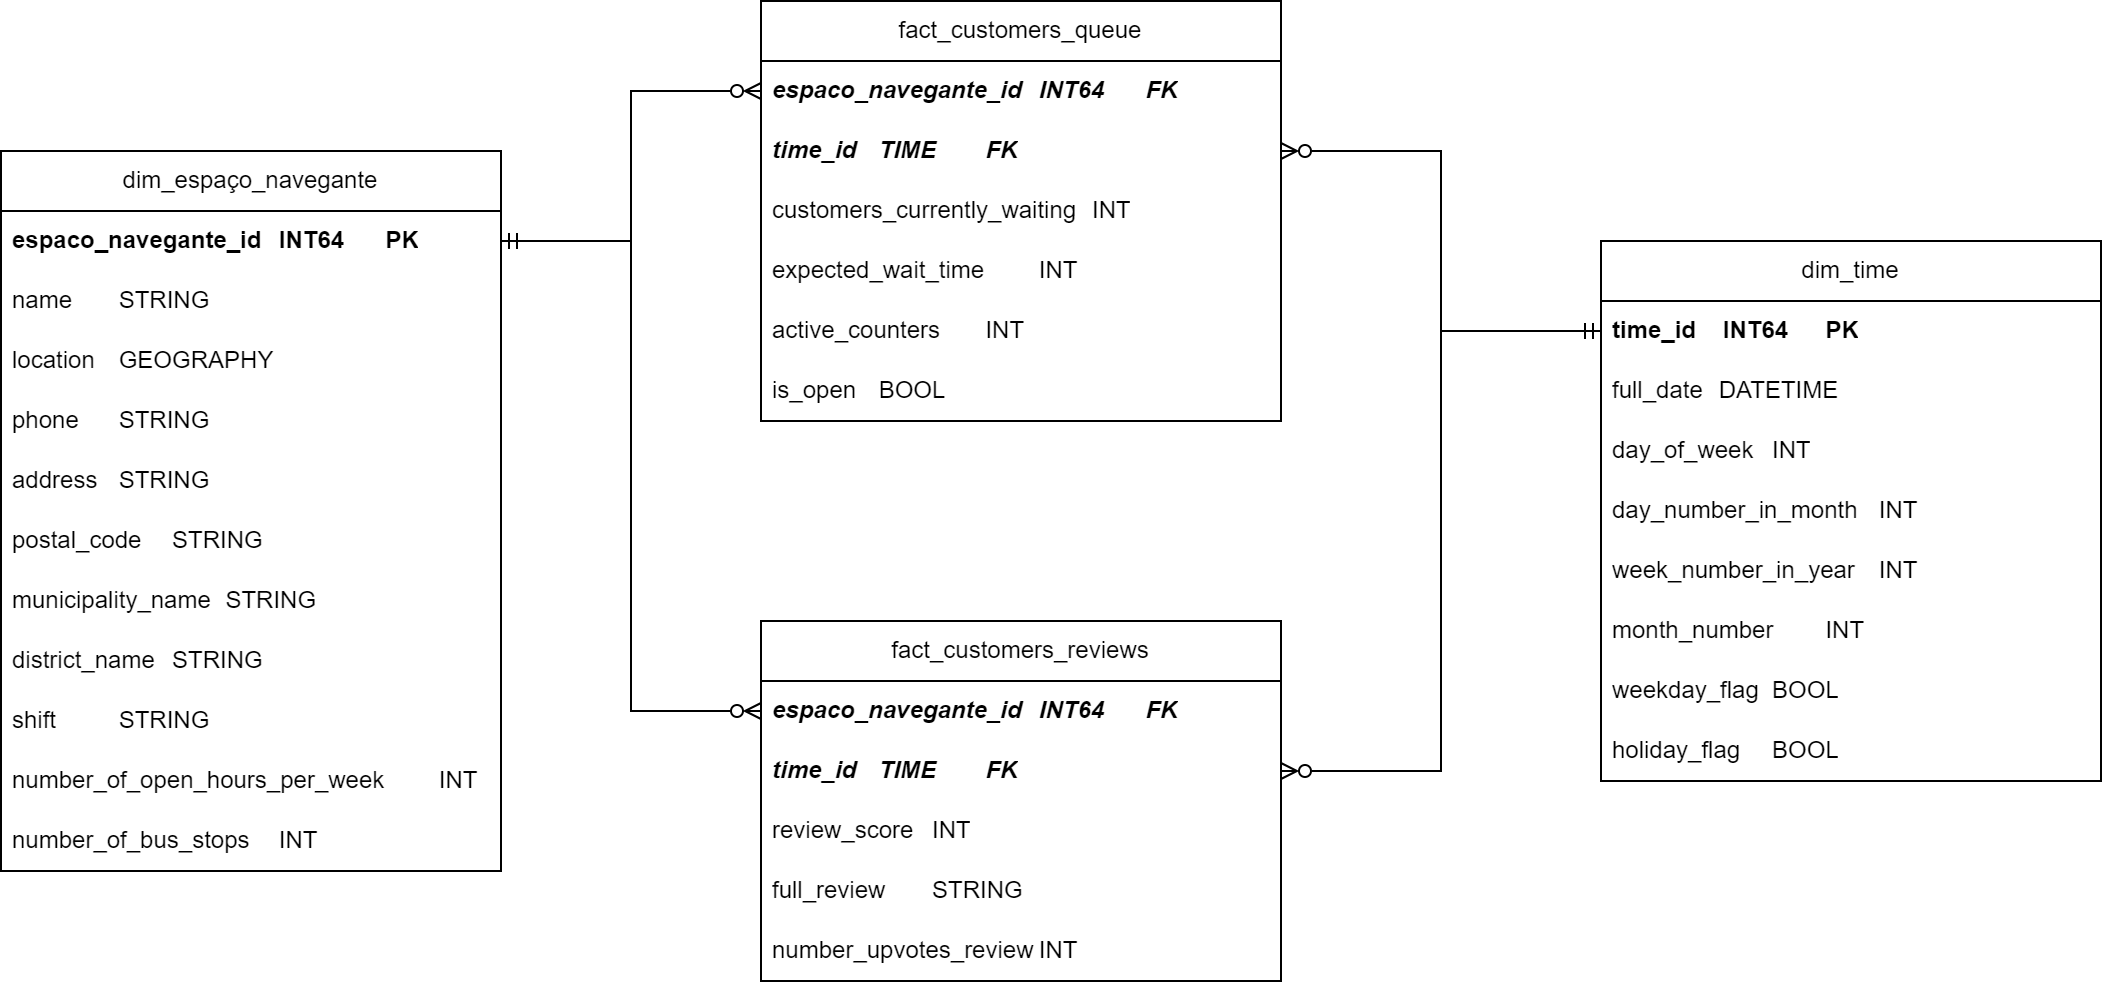

The diagram above was exported from draw.io. Its source (the exported page's mxGraphModel, read from the mxfile embedded in the PNG):
<mxGraphModel dx="1293" dy="639" grid="1" gridSize="10" guides="1" tooltips="1" connect="1" arrows="1" fold="1" page="1" pageScale="1" pageWidth="850" pageHeight="1100" math="0" shadow="0">
  <root>
    <mxCell id="0" />
    <mxCell id="1" parent="0" />
    <mxCell id="-e4kX9AorHYyHGw_W_Zw-1" value="dim_espaço_navegante" style="swimlane;fontStyle=0;childLayout=stackLayout;horizontal=1;startSize=30;horizontalStack=0;resizeParent=1;resizeParentMax=0;resizeLast=0;collapsible=1;marginBottom=0;whiteSpace=wrap;html=1;" parent="1" vertex="1">
      <mxGeometry x="110" y="295" width="250" height="360" as="geometry" />
    </mxCell>
    <mxCell id="-e4kX9AorHYyHGw_W_Zw-2" value="&lt;b&gt;espaco_navegante_id&lt;span style=&quot;white-space: pre;&quot;&gt;&#09;&lt;/span&gt;INT64&lt;span style=&quot;white-space: pre;&quot;&gt;&#09;&lt;/span&gt;PK&lt;/b&gt;" style="text;strokeColor=none;fillColor=none;align=left;verticalAlign=middle;spacingLeft=4;spacingRight=4;overflow=hidden;points=[[0,0.5],[1,0.5]];portConstraint=eastwest;rotatable=0;whiteSpace=wrap;html=1;" parent="-e4kX9AorHYyHGw_W_Zw-1" vertex="1">
      <mxGeometry y="30" width="250" height="30" as="geometry" />
    </mxCell>
    <mxCell id="-e4kX9AorHYyHGw_W_Zw-3" value="name&lt;span style=&quot;white-space: pre;&quot;&gt;&#09;&lt;/span&gt;STRING" style="text;strokeColor=none;fillColor=none;align=left;verticalAlign=middle;spacingLeft=4;spacingRight=4;overflow=hidden;points=[[0,0.5],[1,0.5]];portConstraint=eastwest;rotatable=0;whiteSpace=wrap;html=1;" parent="-e4kX9AorHYyHGw_W_Zw-1" vertex="1">
      <mxGeometry y="60" width="250" height="30" as="geometry" />
    </mxCell>
    <mxCell id="-e4kX9AorHYyHGw_W_Zw-4" value="location&lt;span style=&quot;white-space: pre;&quot;&gt;&#09;&lt;/span&gt;GEOGRAPHY" style="text;strokeColor=none;fillColor=none;align=left;verticalAlign=middle;spacingLeft=4;spacingRight=4;overflow=hidden;points=[[0,0.5],[1,0.5]];portConstraint=eastwest;rotatable=0;whiteSpace=wrap;html=1;" parent="-e4kX9AorHYyHGw_W_Zw-1" vertex="1">
      <mxGeometry y="90" width="250" height="30" as="geometry" />
    </mxCell>
    <mxCell id="-e4kX9AorHYyHGw_W_Zw-5" value="phone&lt;span style=&quot;white-space: pre;&quot;&gt;&#09;&lt;/span&gt;STRING" style="text;strokeColor=none;fillColor=none;align=left;verticalAlign=middle;spacingLeft=4;spacingRight=4;overflow=hidden;points=[[0,0.5],[1,0.5]];portConstraint=eastwest;rotatable=0;whiteSpace=wrap;html=1;" parent="-e4kX9AorHYyHGw_W_Zw-1" vertex="1">
      <mxGeometry y="120" width="250" height="30" as="geometry" />
    </mxCell>
    <mxCell id="-e4kX9AorHYyHGw_W_Zw-6" value="address&lt;span style=&quot;white-space: pre;&quot;&gt;&#09;&lt;/span&gt;STRING" style="text;strokeColor=none;fillColor=none;align=left;verticalAlign=middle;spacingLeft=4;spacingRight=4;overflow=hidden;points=[[0,0.5],[1,0.5]];portConstraint=eastwest;rotatable=0;whiteSpace=wrap;html=1;" parent="-e4kX9AorHYyHGw_W_Zw-1" vertex="1">
      <mxGeometry y="150" width="250" height="30" as="geometry" />
    </mxCell>
    <mxCell id="-e4kX9AorHYyHGw_W_Zw-7" value="postal_code&lt;span style=&quot;white-space: pre;&quot;&gt;&#09;&lt;/span&gt;STRING" style="text;strokeColor=none;fillColor=none;align=left;verticalAlign=middle;spacingLeft=4;spacingRight=4;overflow=hidden;points=[[0,0.5],[1,0.5]];portConstraint=eastwest;rotatable=0;whiteSpace=wrap;html=1;" parent="-e4kX9AorHYyHGw_W_Zw-1" vertex="1">
      <mxGeometry y="180" width="250" height="30" as="geometry" />
    </mxCell>
    <mxCell id="-e4kX9AorHYyHGw_W_Zw-8" value="municipality_name&lt;span style=&quot;white-space: pre;&quot;&gt;&#09;&lt;/span&gt;STRING" style="text;strokeColor=none;fillColor=none;align=left;verticalAlign=middle;spacingLeft=4;spacingRight=4;overflow=hidden;points=[[0,0.5],[1,0.5]];portConstraint=eastwest;rotatable=0;whiteSpace=wrap;html=1;" parent="-e4kX9AorHYyHGw_W_Zw-1" vertex="1">
      <mxGeometry y="210" width="250" height="30" as="geometry" />
    </mxCell>
    <mxCell id="-e4kX9AorHYyHGw_W_Zw-9" value="district_name&lt;span style=&quot;white-space: pre;&quot;&gt;&#09;&lt;/span&gt;STRING" style="text;strokeColor=none;fillColor=none;align=left;verticalAlign=middle;spacingLeft=4;spacingRight=4;overflow=hidden;points=[[0,0.5],[1,0.5]];portConstraint=eastwest;rotatable=0;whiteSpace=wrap;html=1;" parent="-e4kX9AorHYyHGw_W_Zw-1" vertex="1">
      <mxGeometry y="240" width="250" height="30" as="geometry" />
    </mxCell>
    <mxCell id="-e4kX9AorHYyHGw_W_Zw-15" value="shift&lt;span style=&quot;white-space: pre;&quot;&gt;&#09;&lt;/span&gt;&lt;span style=&quot;white-space: pre;&quot;&gt;&#09;&lt;/span&gt;STRING" style="text;strokeColor=none;fillColor=none;align=left;verticalAlign=middle;spacingLeft=4;spacingRight=4;overflow=hidden;points=[[0,0.5],[1,0.5]];portConstraint=eastwest;rotatable=0;whiteSpace=wrap;html=1;" parent="-e4kX9AorHYyHGw_W_Zw-1" vertex="1">
      <mxGeometry y="270" width="250" height="30" as="geometry" />
    </mxCell>
    <mxCell id="CmAAl0vlXEfCrW0lHA89-1" value="number_of_open_hours_per_week&lt;span style=&quot;white-space: pre;&quot;&gt;&#09;&lt;/span&gt;INT" style="text;strokeColor=none;fillColor=none;align=left;verticalAlign=middle;spacingLeft=4;spacingRight=4;overflow=hidden;points=[[0,0.5],[1,0.5]];portConstraint=eastwest;rotatable=0;whiteSpace=wrap;html=1;" vertex="1" parent="-e4kX9AorHYyHGw_W_Zw-1">
      <mxGeometry y="300" width="250" height="30" as="geometry" />
    </mxCell>
    <mxCell id="CmAAl0vlXEfCrW0lHA89-2" value="number_of_bus_stops&lt;span style=&quot;white-space: pre;&quot;&gt;&#09;&lt;/span&gt;INT" style="text;strokeColor=none;fillColor=none;align=left;verticalAlign=middle;spacingLeft=4;spacingRight=4;overflow=hidden;points=[[0,0.5],[1,0.5]];portConstraint=eastwest;rotatable=0;whiteSpace=wrap;html=1;" vertex="1" parent="-e4kX9AorHYyHGw_W_Zw-1">
      <mxGeometry y="330" width="250" height="30" as="geometry" />
    </mxCell>
    <mxCell id="-e4kX9AorHYyHGw_W_Zw-10" value="fact_customers_queue" style="swimlane;fontStyle=0;childLayout=stackLayout;horizontal=1;startSize=30;horizontalStack=0;resizeParent=1;resizeParentMax=0;resizeLast=0;collapsible=1;marginBottom=0;whiteSpace=wrap;html=1;" parent="1" vertex="1">
      <mxGeometry x="490" y="220" width="260" height="210" as="geometry" />
    </mxCell>
    <mxCell id="-e4kX9AorHYyHGw_W_Zw-11" value="&lt;b&gt;&lt;i&gt;espaco_navegante_id&lt;span style=&quot;white-space: pre;&quot;&gt;&#09;&lt;/span&gt;INT64&lt;span style=&quot;white-space: pre;&quot;&gt;&#09;&lt;/span&gt;FK&lt;/i&gt;&lt;/b&gt;" style="text;strokeColor=none;fillColor=none;align=left;verticalAlign=middle;spacingLeft=4;spacingRight=4;overflow=hidden;points=[[0,0.5],[1,0.5]];portConstraint=eastwest;rotatable=0;whiteSpace=wrap;html=1;" parent="-e4kX9AorHYyHGw_W_Zw-10" vertex="1">
      <mxGeometry y="30" width="260" height="30" as="geometry" />
    </mxCell>
    <mxCell id="-e4kX9AorHYyHGw_W_Zw-12" value="&lt;b&gt;&lt;i&gt;time_id&lt;span style=&quot;white-space: pre;&quot;&gt;&#09;&lt;/span&gt;TIME&lt;span style=&quot;white-space: pre;&quot;&gt;&#09;&lt;/span&gt;FK&lt;/i&gt;&lt;/b&gt;" style="text;strokeColor=none;fillColor=none;align=left;verticalAlign=middle;spacingLeft=4;spacingRight=4;overflow=hidden;points=[[0,0.5],[1,0.5]];portConstraint=eastwest;rotatable=0;whiteSpace=wrap;html=1;" parent="-e4kX9AorHYyHGw_W_Zw-10" vertex="1">
      <mxGeometry y="60" width="260" height="30" as="geometry" />
    </mxCell>
    <mxCell id="-e4kX9AorHYyHGw_W_Zw-13" value="customers_currently_waiting&lt;span style=&quot;white-space: pre;&quot;&gt;&#09;&lt;/span&gt;INT" style="text;strokeColor=none;fillColor=none;align=left;verticalAlign=middle;spacingLeft=4;spacingRight=4;overflow=hidden;points=[[0,0.5],[1,0.5]];portConstraint=eastwest;rotatable=0;whiteSpace=wrap;html=1;" parent="-e4kX9AorHYyHGw_W_Zw-10" vertex="1">
      <mxGeometry y="90" width="260" height="30" as="geometry" />
    </mxCell>
    <mxCell id="-e4kX9AorHYyHGw_W_Zw-16" value="expected_wait_time&lt;span style=&quot;white-space: pre;&quot;&gt;&#09;&lt;/span&gt;INT" style="text;strokeColor=none;fillColor=none;align=left;verticalAlign=middle;spacingLeft=4;spacingRight=4;overflow=hidden;points=[[0,0.5],[1,0.5]];portConstraint=eastwest;rotatable=0;whiteSpace=wrap;html=1;" parent="-e4kX9AorHYyHGw_W_Zw-10" vertex="1">
      <mxGeometry y="120" width="260" height="30" as="geometry" />
    </mxCell>
    <mxCell id="-e4kX9AorHYyHGw_W_Zw-18" value="active_counters&lt;span style=&quot;white-space: pre;&quot;&gt;&#09;&lt;/span&gt;INT" style="text;strokeColor=none;fillColor=none;align=left;verticalAlign=middle;spacingLeft=4;spacingRight=4;overflow=hidden;points=[[0,0.5],[1,0.5]];portConstraint=eastwest;rotatable=0;whiteSpace=wrap;html=1;" parent="-e4kX9AorHYyHGw_W_Zw-10" vertex="1">
      <mxGeometry y="150" width="260" height="30" as="geometry" />
    </mxCell>
    <mxCell id="-e4kX9AorHYyHGw_W_Zw-20" value="is_open&lt;span style=&quot;white-space: pre;&quot;&gt;&#09;&lt;/span&gt;BOOL" style="text;strokeColor=none;fillColor=none;align=left;verticalAlign=middle;spacingLeft=4;spacingRight=4;overflow=hidden;points=[[0,0.5],[1,0.5]];portConstraint=eastwest;rotatable=0;whiteSpace=wrap;html=1;" parent="-e4kX9AorHYyHGw_W_Zw-10" vertex="1">
      <mxGeometry y="180" width="260" height="30" as="geometry" />
    </mxCell>
    <mxCell id="-e4kX9AorHYyHGw_W_Zw-14" style="edgeStyle=orthogonalEdgeStyle;rounded=0;orthogonalLoop=1;jettySize=auto;html=1;startArrow=ERmandOne;startFill=0;endArrow=ERzeroToMany;endFill=0;" parent="1" source="-e4kX9AorHYyHGw_W_Zw-2" target="-e4kX9AorHYyHGw_W_Zw-11" edge="1">
      <mxGeometry relative="1" as="geometry" />
    </mxCell>
    <mxCell id="-e4kX9AorHYyHGw_W_Zw-30" value="dim_time" style="swimlane;fontStyle=0;childLayout=stackLayout;horizontal=1;startSize=30;horizontalStack=0;resizeParent=1;resizeParentMax=0;resizeLast=0;collapsible=1;marginBottom=0;whiteSpace=wrap;html=1;" parent="1" vertex="1">
      <mxGeometry x="910" y="340" width="250" height="270" as="geometry" />
    </mxCell>
    <mxCell id="-e4kX9AorHYyHGw_W_Zw-31" value="&lt;b&gt;time_id&lt;span style=&quot;&quot;&gt;&lt;span style=&quot;white-space: pre;&quot;&gt;&amp;nbsp;&amp;nbsp;&amp;nbsp;&amp;nbsp;&lt;/span&gt;&lt;/span&gt;INT64&lt;span style=&quot;white-space: pre;&quot;&gt;&#09;&lt;/span&gt;PK&lt;/b&gt;" style="text;strokeColor=none;fillColor=none;align=left;verticalAlign=middle;spacingLeft=4;spacingRight=4;overflow=hidden;points=[[0,0.5],[1,0.5]];portConstraint=eastwest;rotatable=0;whiteSpace=wrap;html=1;" parent="-e4kX9AorHYyHGw_W_Zw-30" vertex="1">
      <mxGeometry y="30" width="250" height="30" as="geometry" />
    </mxCell>
    <mxCell id="-e4kX9AorHYyHGw_W_Zw-32" value="full_date&lt;span style=&quot;white-space: pre;&quot;&gt;&#09;&lt;/span&gt;DATETIME" style="text;strokeColor=none;fillColor=none;align=left;verticalAlign=middle;spacingLeft=4;spacingRight=4;overflow=hidden;points=[[0,0.5],[1,0.5]];portConstraint=eastwest;rotatable=0;whiteSpace=wrap;html=1;" parent="-e4kX9AorHYyHGw_W_Zw-30" vertex="1">
      <mxGeometry y="60" width="250" height="30" as="geometry" />
    </mxCell>
    <mxCell id="KnH7TtyseS9fptmaXPHz-1" value="day_of_week&lt;span style=&quot;white-space: pre;&quot;&gt;&#09;&lt;/span&gt;INT" style="text;strokeColor=none;fillColor=none;align=left;verticalAlign=middle;spacingLeft=4;spacingRight=4;overflow=hidden;points=[[0,0.5],[1,0.5]];portConstraint=eastwest;rotatable=0;whiteSpace=wrap;html=1;" parent="-e4kX9AorHYyHGw_W_Zw-30" vertex="1">
      <mxGeometry y="90" width="250" height="30" as="geometry" />
    </mxCell>
    <mxCell id="-e4kX9AorHYyHGw_W_Zw-33" value="day_number_in_month&lt;span style=&quot;white-space: pre;&quot;&gt;&#09;&lt;/span&gt;INT" style="text;strokeColor=none;fillColor=none;align=left;verticalAlign=middle;spacingLeft=4;spacingRight=4;overflow=hidden;points=[[0,0.5],[1,0.5]];portConstraint=eastwest;rotatable=0;whiteSpace=wrap;html=1;" parent="-e4kX9AorHYyHGw_W_Zw-30" vertex="1">
      <mxGeometry y="120" width="250" height="30" as="geometry" />
    </mxCell>
    <mxCell id="-e4kX9AorHYyHGw_W_Zw-34" value="week_number_in_year&lt;span style=&quot;white-space: pre;&quot;&gt;&#09;&lt;/span&gt;INT" style="text;strokeColor=none;fillColor=none;align=left;verticalAlign=middle;spacingLeft=4;spacingRight=4;overflow=hidden;points=[[0,0.5],[1,0.5]];portConstraint=eastwest;rotatable=0;whiteSpace=wrap;html=1;" parent="-e4kX9AorHYyHGw_W_Zw-30" vertex="1">
      <mxGeometry y="150" width="250" height="30" as="geometry" />
    </mxCell>
    <mxCell id="-e4kX9AorHYyHGw_W_Zw-36" value="month_number&lt;span style=&quot;white-space: pre;&quot;&gt;&#09;&lt;/span&gt;INT" style="text;strokeColor=none;fillColor=none;align=left;verticalAlign=middle;spacingLeft=4;spacingRight=4;overflow=hidden;points=[[0,0.5],[1,0.5]];portConstraint=eastwest;rotatable=0;whiteSpace=wrap;html=1;" parent="-e4kX9AorHYyHGw_W_Zw-30" vertex="1">
      <mxGeometry y="180" width="250" height="30" as="geometry" />
    </mxCell>
    <mxCell id="-e4kX9AorHYyHGw_W_Zw-37" value="weekday_flag&lt;span style=&quot;white-space: pre;&quot;&gt;&#09;&lt;/span&gt;BOOL" style="text;strokeColor=none;fillColor=none;align=left;verticalAlign=middle;spacingLeft=4;spacingRight=4;overflow=hidden;points=[[0,0.5],[1,0.5]];portConstraint=eastwest;rotatable=0;whiteSpace=wrap;html=1;" parent="-e4kX9AorHYyHGw_W_Zw-30" vertex="1">
      <mxGeometry y="210" width="250" height="30" as="geometry" />
    </mxCell>
    <mxCell id="-e4kX9AorHYyHGw_W_Zw-38" value="holiday_flag&lt;span style=&quot;white-space: pre;&quot;&gt;&#09;&lt;/span&gt;BOOL" style="text;strokeColor=none;fillColor=none;align=left;verticalAlign=middle;spacingLeft=4;spacingRight=4;overflow=hidden;points=[[0,0.5],[1,0.5]];portConstraint=eastwest;rotatable=0;whiteSpace=wrap;html=1;" parent="-e4kX9AorHYyHGw_W_Zw-30" vertex="1">
      <mxGeometry y="240" width="250" height="30" as="geometry" />
    </mxCell>
    <mxCell id="-e4kX9AorHYyHGw_W_Zw-41" style="edgeStyle=orthogonalEdgeStyle;rounded=0;orthogonalLoop=1;jettySize=auto;html=1;startArrow=ERmandOne;startFill=0;endArrow=ERzeroToMany;endFill=0;" parent="1" source="-e4kX9AorHYyHGw_W_Zw-31" target="-e4kX9AorHYyHGw_W_Zw-12" edge="1">
      <mxGeometry relative="1" as="geometry" />
    </mxCell>
    <mxCell id="-e4kX9AorHYyHGw_W_Zw-42" value="fact_customers_reviews" style="swimlane;fontStyle=0;childLayout=stackLayout;horizontal=1;startSize=30;horizontalStack=0;resizeParent=1;resizeParentMax=0;resizeLast=0;collapsible=1;marginBottom=0;whiteSpace=wrap;html=1;" parent="1" vertex="1">
      <mxGeometry x="490" y="530" width="260" height="180" as="geometry" />
    </mxCell>
    <mxCell id="-e4kX9AorHYyHGw_W_Zw-43" value="&lt;b&gt;&lt;i&gt;espaco_navegante_id&lt;span style=&quot;white-space: pre;&quot;&gt;&#09;&lt;/span&gt;INT64&lt;span style=&quot;white-space: pre;&quot;&gt;&#09;&lt;/span&gt;FK&lt;/i&gt;&lt;/b&gt;" style="text;strokeColor=none;fillColor=none;align=left;verticalAlign=middle;spacingLeft=4;spacingRight=4;overflow=hidden;points=[[0,0.5],[1,0.5]];portConstraint=eastwest;rotatable=0;whiteSpace=wrap;html=1;" parent="-e4kX9AorHYyHGw_W_Zw-42" vertex="1">
      <mxGeometry y="30" width="260" height="30" as="geometry" />
    </mxCell>
    <mxCell id="-e4kX9AorHYyHGw_W_Zw-44" value="&lt;b&gt;&lt;i&gt;time_id&lt;span style=&quot;white-space: pre;&quot;&gt;&#09;&lt;/span&gt;TIME&lt;span style=&quot;white-space: pre;&quot;&gt;&#09;&lt;/span&gt;FK&lt;/i&gt;&lt;/b&gt;" style="text;strokeColor=none;fillColor=none;align=left;verticalAlign=middle;spacingLeft=4;spacingRight=4;overflow=hidden;points=[[0,0.5],[1,0.5]];portConstraint=eastwest;rotatable=0;whiteSpace=wrap;html=1;" parent="-e4kX9AorHYyHGw_W_Zw-42" vertex="1">
      <mxGeometry y="60" width="260" height="30" as="geometry" />
    </mxCell>
    <mxCell id="-e4kX9AorHYyHGw_W_Zw-45" value="review_score&lt;span style=&quot;white-space: pre;&quot;&gt;&#09;&lt;/span&gt;INT" style="text;strokeColor=none;fillColor=none;align=left;verticalAlign=middle;spacingLeft=4;spacingRight=4;overflow=hidden;points=[[0,0.5],[1,0.5]];portConstraint=eastwest;rotatable=0;whiteSpace=wrap;html=1;" parent="-e4kX9AorHYyHGw_W_Zw-42" vertex="1">
      <mxGeometry y="90" width="260" height="30" as="geometry" />
    </mxCell>
    <mxCell id="-e4kX9AorHYyHGw_W_Zw-47" value="full_review&lt;span style=&quot;white-space: pre;&quot;&gt;&#09;&lt;/span&gt;STRING" style="text;strokeColor=none;fillColor=none;align=left;verticalAlign=middle;spacingLeft=4;spacingRight=4;overflow=hidden;points=[[0,0.5],[1,0.5]];portConstraint=eastwest;rotatable=0;whiteSpace=wrap;html=1;" parent="-e4kX9AorHYyHGw_W_Zw-42" vertex="1">
      <mxGeometry y="120" width="260" height="30" as="geometry" />
    </mxCell>
    <mxCell id="-e4kX9AorHYyHGw_W_Zw-48" value="number_upvotes_review&lt;span style=&quot;white-space: pre;&quot;&gt;&#09;&lt;/span&gt;INT" style="text;strokeColor=none;fillColor=none;align=left;verticalAlign=middle;spacingLeft=4;spacingRight=4;overflow=hidden;points=[[0,0.5],[1,0.5]];portConstraint=eastwest;rotatable=0;whiteSpace=wrap;html=1;" parent="-e4kX9AorHYyHGw_W_Zw-42" vertex="1">
      <mxGeometry y="150" width="260" height="30" as="geometry" />
    </mxCell>
    <mxCell id="-e4kX9AorHYyHGw_W_Zw-51" style="edgeStyle=orthogonalEdgeStyle;rounded=0;orthogonalLoop=1;jettySize=auto;html=1;startArrow=ERmandOne;startFill=0;endArrow=ERzeroToMany;endFill=0;" parent="1" source="-e4kX9AorHYyHGw_W_Zw-2" target="-e4kX9AorHYyHGw_W_Zw-43" edge="1">
      <mxGeometry relative="1" as="geometry" />
    </mxCell>
    <mxCell id="pPJ2xlbCGCjLtiGBsd7v-1" style="edgeStyle=orthogonalEdgeStyle;rounded=0;orthogonalLoop=1;jettySize=auto;html=1;startArrow=ERzeroToMany;startFill=0;endArrow=ERmandOne;endFill=0;" parent="1" source="-e4kX9AorHYyHGw_W_Zw-44" target="-e4kX9AorHYyHGw_W_Zw-31" edge="1">
      <mxGeometry relative="1" as="geometry" />
    </mxCell>
  </root>
</mxGraphModel>